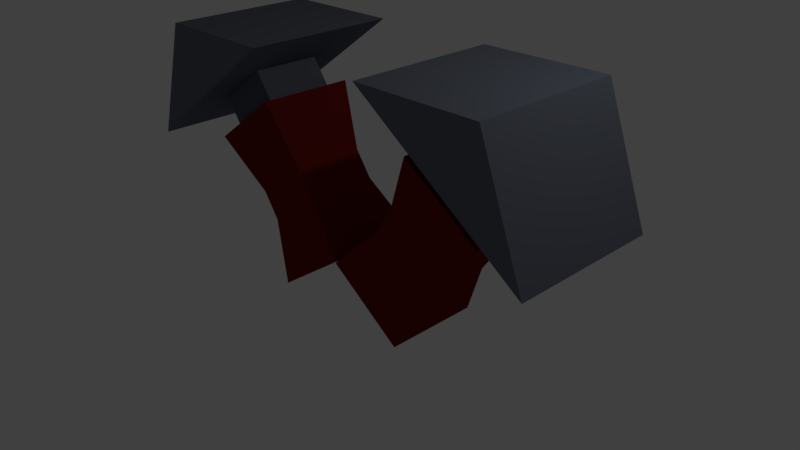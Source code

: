 # Source: DiagonalHookPreview.blend  (saved by Blender 2.77.0; exported with 4.5.12 LTS)
import bpy
from mathutils import Matrix  # noqa: F401  (used for matrix-valued properties, if any)

bpy.ops.wm.read_factory_settings(use_empty=True)
scene = bpy.context.scene
scene.name = 'Scene'

# ---- collections
col_collection_1 = bpy.data.collections.new('Collection 1'); scene.collection.children.link(col_collection_1)

# ---- materials (node trees are filled in below, after node groups)
mat_metal = bpy.data.materials.new('metal')
mat_metal.alpha_threshold = 0.0
mat_metal.diffuse_color = (0.1384, 0.1529, 0.1912, 1.0)
mat_metal.roughness = 0.5
mat_plastic = bpy.data.materials.new('plastic')
mat_plastic.alpha_threshold = 0.0
mat_plastic.diffuse_color = (0.1523, 0.007582, 0.004478, 1.0)
mat_plastic.roughness = 0.5

# ---- material node trees
mat_metal.use_nodes = True; mat_metal.node_tree.nodes.clear()
_N = mat_metal.node_tree.nodes; _L = mat_metal.node_tree.links
n0 = _N.new('ShaderNodeOutputMaterial'); n0.name = 'Material Output'; n0.location = (300, 300)
n1 = _N.new('ShaderNodeBsdfDiffuse'); n1.name = 'Diffuse BSDF'; n1.location = (10, 300)
n1.inputs[0].default_value = (0.1373, 0.1528, 0.1902, 1.0)
_L.new(n1.outputs[0], n0.inputs[0])
n0.is_active_output = True
mat_plastic.use_nodes = True; mat_plastic.node_tree.nodes.clear()
_N = mat_plastic.node_tree.nodes; _L = mat_plastic.node_tree.links
n0 = _N.new('ShaderNodeOutputMaterial'); n0.name = 'Material Output'; n0.location = (300, 300)
n1 = _N.new('ShaderNodeBsdfDiffuse'); n1.name = 'Diffuse BSDF'; n1.location = (10, 300)
n1.inputs[0].default_value = (0.1789, 0.009685, 0.008818, 1.0)
_L.new(n1.outputs[0], n0.inputs[0])
n0.is_active_output = True

# ---- world
world_world = bpy.data.worlds.new('World'); scene.world = world_world
world_world.color = (0.05088, 0.05088, 0.05088)
world_world.use_sun_shadow = False
world_world.sun_shadow_jitter_overblur = 0.0
world_world.cycles.sampling_method = 'MANUAL'

# ---- cameras
cam_camera = bpy.data.cameras.new('Camera')
cam_camera.clip_end = 100.0
cam_camera.lens = 35.0
cam_camera.sensor_width = 32.0
cam_camera.sensor_height = 18.0
cam_camera.ortho_scale = 7.314
cam_camera.dof.focus_distance = 0.0

# ---- lights
light_lamp = bpy.data.lights.new('Lamp', 'POINT')
light_lamp.transmission_factor = 0.0
light_lamp.cutoff_distance = 30.0
light_lamp.energy = 100.0
light_lamp.shadow_buffer_clip_start = 1.001
light_lamp.shadow_soft_size = 0.1
light_lamp.shadow_maximum_resolution = 0.006
light_lamp.use_absolute_resolution = True

# ---- meshes
me_cube = bpy.data.meshes.new('Cube')
me_cube.from_pydata([(0.02754, 0.6256, -0.8823), (0.02754, -0.6533, -0.8823), (-1.02, -0.6533, -1.616), (-1.02, 0.6256, -1.616), (-0.8323, 1.0, 1.695), (-0.8323, -1.0, 1.695), (-3.147, -1.0, 0.07436), (-3.147, 1.0, 0.07436), (-2.558, 1.0, 1.697), (-2.558, -1.0, 1.697), (-1.616, 0.4587, 1.151), (-1.616, -0.4587, 1.151), (-2.368, -0.4587, 0.6253), (-2.368, 0.4587, 0.6253), (-0.5801, 0.4721, -0.282), (-0.8169, 0.472, 0.05646), (-1.208, 0.6342, 0.8833), (-1.356, 0.465, 0.78), (-0.5801, -0.4999, -0.282), (-0.8169, -0.5, 0.05646), (-1.208, -0.6448, 0.8833), (-1.356, -0.4524, 0.78), (-1.376, -0.4999, -0.8395), (-1.613, -0.5, -0.501), (-2.256, -0.6448, 0.1497), (-2.108, -0.4524, 0.2538), (-1.376, 0.4721, -0.8395), (-1.613, 0.472, -0.501), (-2.256, 0.6342, 0.1497), (-2.108, 0.465, 0.2538), (1.079, 0.6242, -1.628), (1.079, -0.6548, -1.628), (0.03168, -0.6548, -0.8944), (0.03168, 0.6242, -0.8944), (3.207, 0.9985, 0.06145), (3.207, -1.001, 0.06145), (0.8927, -1.001, 1.682), (0.8927, 0.9985, 1.682), (2.619, 0.9985, 1.684), (2.619, -1.001, 1.684), (2.428, 0.4572, 0.6124), (2.428, -0.4601, 0.6124), (1.677, -0.4601, 1.139), (1.677, 0.4572, 1.139), (1.436, 0.4706, -0.8517), (1.673, 0.4705, -0.5134), (2.316, 0.6327, 0.1371), (2.168, 0.4635, 0.2411), (1.436, -0.5014, -0.8517), (1.673, -0.5015, -0.5134), (2.316, -0.6462, 0.1371), (2.168, -0.4538, 0.2411), (0.6395, -0.5014, -0.2942), (0.8765, -0.5015, 0.04408), (1.268, -0.6462, 0.8707), (1.417, -0.4538, 0.7673), (0.6395, 0.4706, -0.2942), (0.8765, 0.4705, 0.04408), (1.268, 0.6327, 0.8707), (1.417, 0.4635, 0.7673)], [], [(0, 1, 2, 3), (7, 6, 9, 8), (10, 4, 5, 11), (11, 5, 6, 12), (12, 6, 7, 13), (14, 0, 3, 26), (4, 7, 8), (6, 5, 9), (5, 4, 8, 9), (4, 10, 13, 7), (25, 12, 13, 29), (21, 11, 12, 25), (17, 10, 11, 21), (0, 14, 18, 1), (14, 15, 19, 18), (15, 16, 20, 19), (16, 17, 21, 20), (1, 18, 22, 2), (18, 19, 23, 22), (19, 20, 24, 23), (20, 21, 25, 24), (2, 22, 26, 3), (22, 23, 27, 26), (23, 24, 28, 27), (24, 25, 29, 28), (10, 17, 29, 13), (17, 16, 28, 29), (16, 15, 27, 28), (15, 14, 26, 27), (30, 31, 32, 33), (37, 36, 39, 38), (40, 34, 35, 41), (41, 35, 36, 42), (42, 36, 37, 43), (44, 30, 33, 56), (34, 37, 38), (36, 35, 39), (35, 34, 38, 39), (34, 40, 43, 37), (55, 42, 43, 59), (51, 41, 42, 55), (47, 40, 41, 51), (30, 44, 48, 31), (44, 45, 49, 48), (45, 46, 50, 49), (46, 47, 51, 50), (31, 48, 52, 32), (48, 49, 53, 52), (49, 50, 54, 53), (50, 51, 55, 54), (32, 52, 56, 33), (52, 53, 57, 56), (53, 54, 58, 57), (54, 55, 59, 58), (40, 47, 59, 43), (47, 46, 58, 59), (46, 45, 57, 58), (45, 44, 56, 57)])
me_cube.polygons.foreach_set('material_index', [1, 0, 0, 0, 0, 1, 0, 0, 0, 0, 0, 0, 0, 1, 1, 1, 1, 1, 1, 1, 1, 1, 1, 1, 1, 0, 1, 1, 1, 1, 0, 0, 0, 0, 1, 0, 0, 0, 0, 0, 0, 0, 1, 1, 1, 1, 1, 1, 1, 1, 1, 1, 1, 1, 0, 1, 1, 1])
me_cube.materials.append(mat_metal)
me_cube.materials.append(mat_plastic)
me_cube.use_remesh_preserve_volume = False
me_cube.use_remesh_preserve_attributes = False
me_cube.use_mirror_vertex_groups = False
me_cube.update()

# ---- objects
ob_cube = bpy.data.objects.new('Cube', me_cube)
ob_lamp = bpy.data.objects.new('Lamp', light_lamp)
ob_camera = bpy.data.objects.new('Camera', cam_camera)

# ---- transforms, parenting, visibility, modifiers, constraints
ob_cube.location = (0.0, 0.0, 1.029)
ob_cube.lock_rotations_4d = False
ob_cube.empty_display_type = 'ARROWS'
ob_cube.lineart.crease_threshold = 0.0
ob_lamp.location = (4.076, 1.005, 5.904)
ob_lamp.rotation_euler = (0.6503, 0.05522, 1.866)
ob_lamp.lock_rotations_4d = False
ob_lamp.empty_display_type = 'ARROWS'
ob_lamp.color = (0.0, 0.0, 0.0, 0.0)
ob_lamp.lineart.crease_threshold = 0.0
ob_camera.location = (7.481, -6.508, 5.344)
ob_camera.rotation_euler = (1.109, 0.01082, 0.8149)
ob_camera.lock_rotations_4d = False
ob_camera.empty_display_type = 'ARROWS'
ob_camera.color = (0.0, 0.0, 0.0, 0.0)
ob_camera.display_type = 'WIRE'
ob_camera.lineart.crease_threshold = 0.0

# ---- collection membership
col_collection_1.objects.link(ob_cube)
col_collection_1.objects.link(ob_lamp)
col_collection_1.objects.link(ob_camera)

# ---- scene / render settings (as saved in the file)
scene.camera = ob_camera
scene.frame_start = 1; scene.frame_end = 250; scene.frame_set(1)
scene.render.engine = 'CYCLES'
scene.render.resolution_percentage = 50
scene.render.dither_intensity = 0.0
scene.cycles.use_denoising = False
scene.cycles.samples = 128
scene.cycles.sampling_pattern = 'TABULATED_SOBOL'
scene.cycles.light_sampling_threshold = 0.0
scene.cycles.use_adaptive_sampling = False
scene.cycles.use_light_tree = False
scene.cycles.blur_glossy = 0.0
scene.cycles.sample_clamp_indirect = 0.0
scene.view_settings.view_transform = 'Standard'
bpy.context.view_layer.update()
